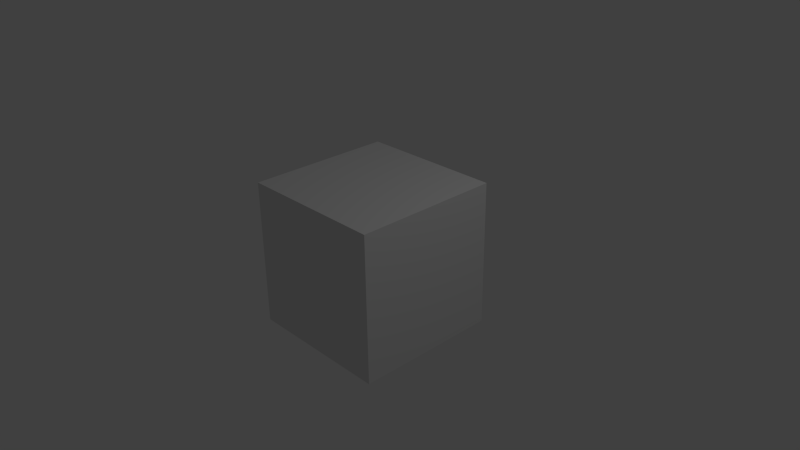 # Source: rotationtest.blend  (saved by Blender 2.73.0; exported with 4.5.12 LTS)
import bpy
from mathutils import Matrix  # noqa: F401  (used for matrix-valued properties, if any)

bpy.ops.wm.read_factory_settings(use_empty=True)
scene = bpy.context.scene
scene.name = 'Scene'

# ---- collections
col_collection_1 = bpy.data.collections.new('Collection 1'); scene.collection.children.link(col_collection_1)

# ---- materials (node trees are filled in below, after node groups)
mat_material = bpy.data.materials.new('Material')
mat_material.alpha_threshold = 0.0
mat_material.use_transparent_shadow = False
mat_material.roughness = 0.5
mat_material.line_color = (0.0, 0.0, 0.0, 1.0)

# ---- material node trees

# ---- world
world_world = bpy.data.worlds.new('World'); scene.world = world_world
world_world.color = (0.05088, 0.05088, 0.05088)
world_world.use_sun_shadow = False
world_world.sun_shadow_jitter_overblur = 0.0
world_world.cycles.sampling_method = 'MANUAL'
world_world.cycles.sample_map_resolution = 256

# ---- cameras
cam_camera = bpy.data.cameras.new('Camera')
cam_camera.clip_end = 100.0
cam_camera.lens = 35.0
cam_camera.sensor_width = 32.0
cam_camera.sensor_height = 18.0
cam_camera.ortho_scale = 7.314
cam_camera.dof.focus_distance = 0.0
cam_camera.dof.aperture_fstop = 128.0

# ---- lights
light_lamp = bpy.data.lights.new('Lamp', 'POINT')
light_lamp.transmission_factor = 0.0
light_lamp.cutoff_distance = 30.0
light_lamp.energy = 100.0
light_lamp.shadow_buffer_clip_start = 1.001
light_lamp.shadow_soft_size = 0.1
light_lamp.shadow_maximum_resolution = 0.006
light_lamp.use_absolute_resolution = True
light_lamp.cycles.use_multiple_importance_sampling = False

# ---- meshes
me_cube = bpy.data.meshes.new('Cube')
me_cube.from_pydata([(1.0, 1.0, -1.0), (1.0, -1.0, -1.0), (-1.0, -1.0, -1.0), (-1.0, 1.0, -1.0), (1.0, 1.0, 1.0), (1.0, -1.0, 1.0), (-1.0, -1.0, 1.0), (-1.0, 1.0, 1.0)], [], [(0, 1, 2, 3), (4, 7, 6, 5), (0, 4, 5, 1), (1, 5, 6, 2), (2, 6, 7, 3), (4, 0, 3, 7)])
me_cube.materials.append(mat_material)
me_cube.use_remesh_preserve_volume = False
me_cube.use_remesh_preserve_attributes = False
me_cube.use_mirror_vertex_groups = False
me_cube.update()

# ---- objects
ob_cube = bpy.data.objects.new('Cube', me_cube)
ob_lamp = bpy.data.objects.new('Lamp', light_lamp)
ob_camera = bpy.data.objects.new('Camera', cam_camera)

# ---- transforms, parenting, visibility, modifiers, constraints
ob_cube.location = (0.0, 0.0, 0.0)
ob_cube.lock_rotations_4d = False
ob_cube.empty_display_type = 'ARROWS'
ob_cube.lineart.crease_threshold = 0.0
ob_lamp.location = (4.076, 1.005, 5.904)
ob_lamp.rotation_euler = (0.6503, 0.05522, 1.866)
ob_lamp.lock_rotations_4d = False
ob_lamp.empty_display_type = 'ARROWS'
ob_lamp.color = (0.0, 0.0, 0.0, 0.0)
ob_lamp.lineart.crease_threshold = 0.0
ob_camera.location = (7.481, -6.508, 5.344)
ob_camera.rotation_euler = (1.109, 0.01082, 0.8149)
ob_camera.lock_rotations_4d = False
ob_camera.empty_display_type = 'ARROWS'
ob_camera.color = (0.0, 0.0, 0.0, 0.0)
ob_camera.display_type = 'WIRE'
ob_camera.lineart.crease_threshold = 0.0

# ---- collection membership
col_collection_1.objects.link(ob_cube)
col_collection_1.objects.link(ob_lamp)
col_collection_1.objects.link(ob_camera)

# ---- scene / render settings (as saved in the file)
scene.camera = ob_camera
scene.frame_start = 1; scene.frame_end = 250; scene.frame_set(0)
scene.render.engine = 'BLENDER_EEVEE_NEXT'
scene.render.resolution_percentage = 50
scene.render.dither_intensity = 0.0
scene.cycles.use_denoising = False
scene.cycles.samples = 10
scene.cycles.sampling_pattern = 'TABULATED_SOBOL'
scene.cycles.light_sampling_threshold = 0.0
scene.cycles.use_adaptive_sampling = False
scene.cycles.use_light_tree = False
scene.cycles.blur_glossy = 0.0
scene.cycles.pixel_filter_type = 'GAUSSIAN'
scene.cycles.sample_clamp_indirect = 0.0
scene.view_settings.view_transform = 'Standard'
bpy.context.view_layer.update()
